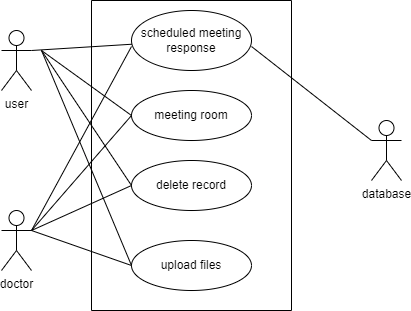

The diagram above was exported from draw.io. Its source (the exported page's mxGraphModel, read from the mxfile embedded in the PNG):
<mxGraphModel dx="1674" dy="704" grid="1" gridSize="10" guides="1" tooltips="1" connect="1" arrows="1" fold="1" page="1" pageScale="1" pageWidth="850" pageHeight="1100" math="0" shadow="0">
  <root>
    <mxCell id="0" />
    <mxCell id="1" parent="0" />
    <mxCell id="hSFMDxg27ojF36zUa-iX-1" value="user" style="shape=umlActor;verticalLabelPosition=bottom;verticalAlign=top;html=1;outlineConnect=0;" vertex="1" parent="1">
      <mxGeometry x="170" y="260" width="30" height="60" as="geometry" />
    </mxCell>
    <mxCell id="hSFMDxg27ojF36zUa-iX-2" value="doctor" style="shape=umlActor;verticalLabelPosition=bottom;verticalAlign=top;html=1;outlineConnect=0;" vertex="1" parent="1">
      <mxGeometry x="170" y="440" width="30" height="60" as="geometry" />
    </mxCell>
    <mxCell id="hSFMDxg27ojF36zUa-iX-4" value="" style="swimlane;startSize=0;" vertex="1" parent="1">
      <mxGeometry x="260" y="230" width="200" height="310" as="geometry" />
    </mxCell>
    <mxCell id="hSFMDxg27ojF36zUa-iX-5" value="scheduled meeting response" style="ellipse;whiteSpace=wrap;html=1;" vertex="1" parent="hSFMDxg27ojF36zUa-iX-4">
      <mxGeometry x="40" y="10" width="120" height="60" as="geometry" />
    </mxCell>
    <mxCell id="hSFMDxg27ojF36zUa-iX-6" value="meeting room" style="ellipse;whiteSpace=wrap;html=1;" vertex="1" parent="hSFMDxg27ojF36zUa-iX-4">
      <mxGeometry x="40" y="90" width="120" height="50" as="geometry" />
    </mxCell>
    <mxCell id="hSFMDxg27ojF36zUa-iX-7" value="delete record" style="ellipse;whiteSpace=wrap;html=1;" vertex="1" parent="hSFMDxg27ojF36zUa-iX-4">
      <mxGeometry x="40" y="160" width="120" height="50" as="geometry" />
    </mxCell>
    <mxCell id="hSFMDxg27ojF36zUa-iX-8" value="upload files" style="ellipse;whiteSpace=wrap;html=1;" vertex="1" parent="hSFMDxg27ojF36zUa-iX-4">
      <mxGeometry x="40" y="240" width="120" height="50" as="geometry" />
    </mxCell>
    <mxCell id="hSFMDxg27ojF36zUa-iX-10" value="database" style="shape=umlActor;verticalLabelPosition=bottom;verticalAlign=top;html=1;outlineConnect=0;" vertex="1" parent="1">
      <mxGeometry x="540" y="350" width="30" height="60" as="geometry" />
    </mxCell>
    <mxCell id="hSFMDxg27ojF36zUa-iX-11" value="" style="endArrow=none;html=1;rounded=0;" edge="1" parent="1" target="hSFMDxg27ojF36zUa-iX-5">
      <mxGeometry width="50" height="50" relative="1" as="geometry">
        <mxPoint x="200" y="280" as="sourcePoint" />
        <mxPoint x="260" y="210" as="targetPoint" />
      </mxGeometry>
    </mxCell>
    <mxCell id="hSFMDxg27ojF36zUa-iX-12" value="" style="endArrow=none;html=1;rounded=0;entryX=0;entryY=0.6;entryDx=0;entryDy=0;entryPerimeter=0;" edge="1" parent="1" target="hSFMDxg27ojF36zUa-iX-5">
      <mxGeometry width="50" height="50" relative="1" as="geometry">
        <mxPoint x="200" y="460" as="sourcePoint" />
        <mxPoint x="320" y="350" as="targetPoint" />
        <Array as="points" />
      </mxGeometry>
    </mxCell>
    <mxCell id="hSFMDxg27ojF36zUa-iX-13" value="" style="endArrow=none;html=1;rounded=0;exitX=1;exitY=0.6;exitDx=0;exitDy=0;exitPerimeter=0;entryX=0;entryY=0.3333333333333333;entryDx=0;entryDy=0;entryPerimeter=0;" edge="1" parent="1" source="hSFMDxg27ojF36zUa-iX-5" target="hSFMDxg27ojF36zUa-iX-10">
      <mxGeometry width="50" height="50" relative="1" as="geometry">
        <mxPoint x="480" y="410" as="sourcePoint" />
        <mxPoint x="530" y="360" as="targetPoint" />
      </mxGeometry>
    </mxCell>
    <mxCell id="hSFMDxg27ojF36zUa-iX-14" value="" style="endArrow=none;html=1;rounded=0;entryX=0;entryY=0.5;entryDx=0;entryDy=0;" edge="1" parent="1" target="hSFMDxg27ojF36zUa-iX-6">
      <mxGeometry width="50" height="50" relative="1" as="geometry">
        <mxPoint x="210" y="280" as="sourcePoint" />
        <mxPoint x="260" y="210" as="targetPoint" />
      </mxGeometry>
    </mxCell>
    <mxCell id="hSFMDxg27ojF36zUa-iX-16" value="" style="endArrow=none;html=1;rounded=0;entryX=0;entryY=0.5;entryDx=0;entryDy=0;" edge="1" parent="1" target="hSFMDxg27ojF36zUa-iX-6">
      <mxGeometry width="50" height="50" relative="1" as="geometry">
        <mxPoint x="200" y="460" as="sourcePoint" />
        <mxPoint x="320" y="350" as="targetPoint" />
      </mxGeometry>
    </mxCell>
    <mxCell id="hSFMDxg27ojF36zUa-iX-18" value="" style="endArrow=none;html=1;rounded=0;entryX=0;entryY=0.5;entryDx=0;entryDy=0;" edge="1" parent="1" target="hSFMDxg27ojF36zUa-iX-7">
      <mxGeometry width="50" height="50" relative="1" as="geometry">
        <mxPoint x="200" y="460" as="sourcePoint" />
        <mxPoint x="190" y="410" as="targetPoint" />
      </mxGeometry>
    </mxCell>
    <mxCell id="hSFMDxg27ojF36zUa-iX-19" value="" style="endArrow=none;html=1;rounded=0;entryX=0;entryY=0.5;entryDx=0;entryDy=0;" edge="1" parent="1" target="hSFMDxg27ojF36zUa-iX-7">
      <mxGeometry width="50" height="50" relative="1" as="geometry">
        <mxPoint x="210" y="280" as="sourcePoint" />
        <mxPoint x="320" y="350" as="targetPoint" />
      </mxGeometry>
    </mxCell>
    <mxCell id="hSFMDxg27ojF36zUa-iX-20" value="" style="endArrow=none;html=1;rounded=0;entryX=0;entryY=0.5;entryDx=0;entryDy=0;" edge="1" parent="1" target="hSFMDxg27ojF36zUa-iX-8">
      <mxGeometry width="50" height="50" relative="1" as="geometry">
        <mxPoint x="200" y="460" as="sourcePoint" />
        <mxPoint x="250" y="410" as="targetPoint" />
      </mxGeometry>
    </mxCell>
    <mxCell id="hSFMDxg27ojF36zUa-iX-21" value="" style="endArrow=none;html=1;rounded=0;exitX=0;exitY=0.5;exitDx=0;exitDy=0;" edge="1" parent="1" source="hSFMDxg27ojF36zUa-iX-8">
      <mxGeometry width="50" height="50" relative="1" as="geometry">
        <mxPoint x="160" y="330" as="sourcePoint" />
        <mxPoint x="210" y="280" as="targetPoint" />
      </mxGeometry>
    </mxCell>
  </root>
</mxGraphModel>